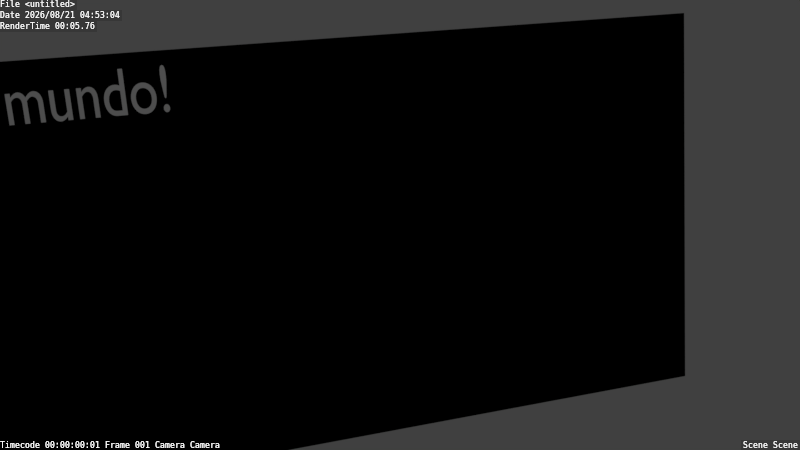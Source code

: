 # Source: console.blend  (saved by Blender 2.79.0; exported with 4.5.12 LTS)
import bpy
from mathutils import Matrix  # noqa: F401  (used for matrix-valued properties, if any)

bpy.ops.wm.read_factory_settings(use_empty=True)
scene = bpy.context.scene
scene.name = 'Scene'

# ---- collections
col_collection_1 = bpy.data.collections.new('Collection 1'); scene.collection.children.link(col_collection_1)

# ---- materials (node trees are filled in below, after node groups)
mat_material = bpy.data.materials.new('Material')
mat_material.alpha_threshold = 0.0
mat_material.use_transparent_shadow = False
mat_material.diffuse_color = (0.0, 0.0, 0.0, 1.0)
mat_material.roughness = 0.5
mat_material.line_color = (0.0, 0.0, 0.0, 1.0)

# ---- material node trees

# ---- world
world_world = bpy.data.worlds.new('World'); scene.world = world_world
world_world.color = (0.05088, 0.05088, 0.05088)
world_world.use_sun_shadow = False
world_world.sun_shadow_jitter_overblur = 0.0
world_world.cycles.sampling_method = 'MANUAL'

# ---- cameras
cam_camera = bpy.data.cameras.new('Camera')
cam_camera.clip_end = 100.0
cam_camera.lens = 35.0
cam_camera.sensor_width = 32.0
cam_camera.sensor_height = 18.0
cam_camera.ortho_scale = 7.314
cam_camera.dof.focus_distance = 0.0
cam_camera.dof.aperture_fstop = 128.0

# ---- lights
light_lamp = bpy.data.lights.new('Lamp', 'POINT')
light_lamp.transmission_factor = 0.0
light_lamp.cutoff_distance = 30.0
light_lamp.energy = 100.0
light_lamp.shadow_buffer_clip_start = 1.001
light_lamp.shadow_soft_size = 0.1
light_lamp.shadow_maximum_resolution = 0.006
light_lamp.use_absolute_resolution = True

# ---- meshes
me_cube = bpy.data.meshes.new('Cube')
me_cube.from_pydata([(1.0, 1.0, -1.0), (1.0, -1.0, -1.0), (-1.0, -1.0, -1.0), (-1.0, 1.0, -1.0), (1.0, 1.0, 1.0), (1.0, -1.0, 1.0), (-1.0, -1.0, 1.0), (-1.0, 1.0, 1.0)], [], [(0, 1, 2, 3), (4, 7, 6, 5), (0, 4, 5, 1), (1, 5, 6, 2), (2, 6, 7, 3), (4, 0, 3, 7)])
me_cube.materials.append(mat_material)
me_cube.use_remesh_preserve_volume = False
me_cube.use_remesh_preserve_attributes = False
me_cube.use_mirror_vertex_groups = False
me_cube.update()

# ---- curves / text
txt_text_001 = bpy.data.curves.new('Text.001', 'FONT')
txt_text_001.dimensions = '2D'
txt_text_001.body = 'Hola mundo!'
txt_text_001.materials.append(None)
txt_text_001.use_path_clamp = True
txt_text_001.bevel_resolution = 0
txt_text_001.size = 0.78
txt_text_001.underline_height = 0.5

# ---- objects
ob_console_text = bpy.data.objects.new('console_text', txt_text_001)
ob_console = bpy.data.objects.new('console', me_cube)
ob_lamp = bpy.data.objects.new('Lamp', light_lamp)
ob_camera = bpy.data.objects.new('Camera', cam_camera)

# ---- transforms, parenting, visibility, modifiers, constraints
ob_console_text.location = (0.1546, -1.558, 1.444)
ob_console_text.rotation_euler = (1.571, 0.0, 1.571)
ob_console_text.scale = (0.2421, 0.3175, -1.51)
ob_console_text.lineart.crease_threshold = 0.0
ob_console.location = (0.07949, 0.0, 0.8366)
ob_console.scale = (0.0616, 1.613, 0.832)
ob_console.lock_rotations_4d = False
ob_console.empty_display_type = 'ARROWS'
ob_console.lineart.crease_threshold = 0.0
ob_lamp.location = (4.076, 1.005, 5.904)
ob_lamp.rotation_euler = (0.6503, 0.05522, 1.866)
ob_lamp.lock_rotations_4d = False
ob_lamp.empty_display_type = 'ARROWS'
ob_lamp.color = (0.0, 0.0, 0.0, 0.0)
ob_lamp.lineart.crease_threshold = 0.0
ob_camera.location = (3.551, -0.5995, 1.651)
ob_camera.rotation_euler = (1.36, 0.07077, 1.302)
ob_camera.lock_rotations_4d = False
ob_camera.empty_display_type = 'ARROWS'
ob_camera.color = (0.0, 0.0, 0.0, 0.0)
ob_camera.display_type = 'WIRE'
ob_camera.lineart.crease_threshold = 0.0

# ---- collection membership
col_collection_1.objects.link(ob_console_text)
col_collection_1.objects.link(ob_console)
col_collection_1.objects.link(ob_lamp)
col_collection_1.objects.link(ob_camera)

# ---- scene / render settings (as saved in the file)
scene.camera = ob_camera
scene.frame_start = 1; scene.frame_end = 250; scene.frame_set(1)
scene.render.engine = 'BLENDER_EEVEE_NEXT'
scene.render.resolution_percentage = 50
scene.render.dither_intensity = 0.0
scene.render.use_stamp = True
scene.render.stamp_font_size = 8
scene.render.stamp_foreground = (1.0, 1.0, 1.0, 1.0)
scene.cycles.use_denoising = False
scene.cycles.samples = 128
scene.cycles.sampling_pattern = 'TABULATED_SOBOL'
scene.cycles.use_adaptive_sampling = False
scene.cycles.use_light_tree = False
scene.cycles.blur_glossy = 0.0
scene.cycles.sample_clamp_indirect = 0.0
scene.view_settings.view_transform = 'Standard'
bpy.context.view_layer.update()
